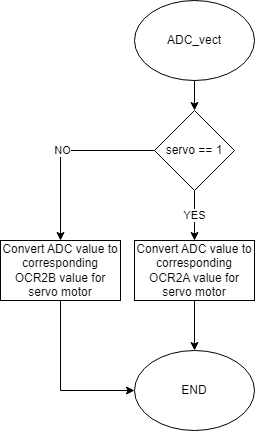

The diagram above was exported from draw.io. Its source (the exported page's mxGraphModel, read from the mxfile embedded in the PNG):
<mxGraphModel dx="677" dy="363" grid="1" gridSize="10" guides="1" tooltips="1" connect="1" arrows="1" fold="1" page="1" pageScale="1" pageWidth="827" pageHeight="1169" math="0" shadow="0">
  <root>
    <mxCell id="0" />
    <mxCell id="1" parent="0" />
    <mxCell id="3E_z4BxfSOJw38UrlNad-4" style="edgeStyle=orthogonalEdgeStyle;rounded=0;orthogonalLoop=1;jettySize=auto;html=1;exitX=0.5;exitY=1;exitDx=0;exitDy=0;" edge="1" parent="1" source="3E_z4BxfSOJw38UrlNad-1" target="3E_z4BxfSOJw38UrlNad-3">
      <mxGeometry relative="1" as="geometry" />
    </mxCell>
    <mxCell id="3E_z4BxfSOJw38UrlNad-1" value="ADC_vect" style="ellipse;whiteSpace=wrap;html=1;" vertex="1" parent="1">
      <mxGeometry x="354" y="60" width="120" height="80" as="geometry" />
    </mxCell>
    <mxCell id="3E_z4BxfSOJw38UrlNad-2" value="END" style="ellipse;whiteSpace=wrap;html=1;" vertex="1" parent="1">
      <mxGeometry x="354" y="410" width="120" height="80" as="geometry" />
    </mxCell>
    <mxCell id="3E_z4BxfSOJw38UrlNad-6" value="YES" style="edgeStyle=orthogonalEdgeStyle;rounded=0;orthogonalLoop=1;jettySize=auto;html=1;exitX=0.5;exitY=1;exitDx=0;exitDy=0;" edge="1" parent="1" source="3E_z4BxfSOJw38UrlNad-3" target="3E_z4BxfSOJw38UrlNad-5">
      <mxGeometry relative="1" as="geometry" />
    </mxCell>
    <mxCell id="3E_z4BxfSOJw38UrlNad-8" value="NO" style="edgeStyle=orthogonalEdgeStyle;rounded=0;orthogonalLoop=1;jettySize=auto;html=1;exitX=0;exitY=0.5;exitDx=0;exitDy=0;" edge="1" parent="1" source="3E_z4BxfSOJw38UrlNad-3" target="3E_z4BxfSOJw38UrlNad-7">
      <mxGeometry relative="1" as="geometry" />
    </mxCell>
    <mxCell id="3E_z4BxfSOJw38UrlNad-3" value="servo == 1" style="rhombus;whiteSpace=wrap;html=1;" vertex="1" parent="1">
      <mxGeometry x="374" y="170" width="80" height="80" as="geometry" />
    </mxCell>
    <mxCell id="3E_z4BxfSOJw38UrlNad-9" style="edgeStyle=orthogonalEdgeStyle;rounded=0;orthogonalLoop=1;jettySize=auto;html=1;exitX=0.5;exitY=1;exitDx=0;exitDy=0;" edge="1" parent="1" source="3E_z4BxfSOJw38UrlNad-5" target="3E_z4BxfSOJw38UrlNad-2">
      <mxGeometry relative="1" as="geometry" />
    </mxCell>
    <mxCell id="3E_z4BxfSOJw38UrlNad-5" value="Convert ADC value to corresponding OCR2A value for servo motor" style="rounded=0;whiteSpace=wrap;html=1;" vertex="1" parent="1">
      <mxGeometry x="354" y="300" width="120" height="60" as="geometry" />
    </mxCell>
    <mxCell id="3E_z4BxfSOJw38UrlNad-10" style="edgeStyle=orthogonalEdgeStyle;rounded=0;orthogonalLoop=1;jettySize=auto;html=1;exitX=0.5;exitY=1;exitDx=0;exitDy=0;" edge="1" parent="1" source="3E_z4BxfSOJw38UrlNad-7" target="3E_z4BxfSOJw38UrlNad-2">
      <mxGeometry relative="1" as="geometry">
        <Array as="points">
          <mxPoint x="280" y="450" />
        </Array>
      </mxGeometry>
    </mxCell>
    <mxCell id="3E_z4BxfSOJw38UrlNad-7" value="Convert ADC value to corresponding OCR2B value for servo motor" style="rounded=0;whiteSpace=wrap;html=1;" vertex="1" parent="1">
      <mxGeometry x="220" y="300" width="120" height="60" as="geometry" />
    </mxCell>
  </root>
</mxGraphModel>